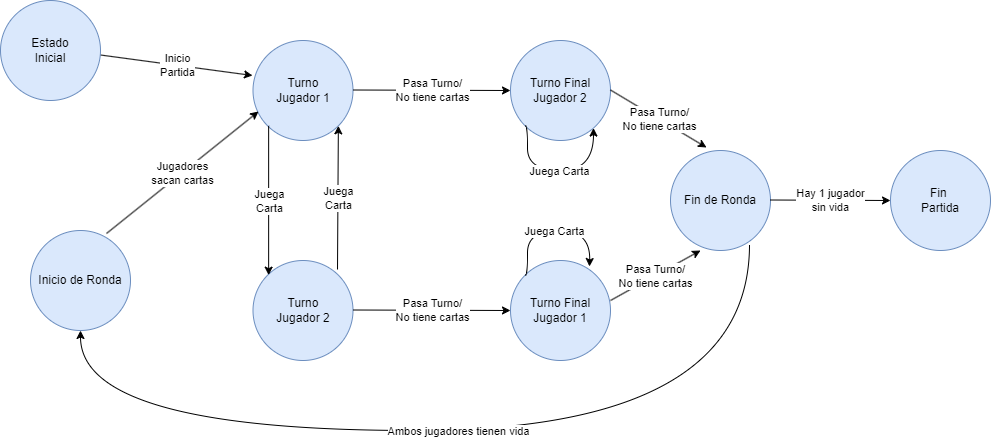

The diagram above was exported from draw.io. Its source (the exported page's mxGraphModel, read from the mxfile embedded in the PNG):
<mxGraphModel dx="1434" dy="756" grid="1" gridSize="10" guides="1" tooltips="1" connect="1" arrows="1" fold="1" page="1" pageScale="1" pageWidth="1400" pageHeight="850" background="none" math="0" shadow="0">
  <root>
    <mxCell id="0" />
    <mxCell id="1" parent="0" />
    <mxCell id="xUTjHbaHruhcC0vRa0I5-1" value="" style="endArrow=classic;html=1;rounded=0;entryX=-0.005;entryY=0.35;entryDx=0;entryDy=0;entryPerimeter=0;" edge="1" parent="1" target="xUTjHbaHruhcC0vRa0I5-6">
      <mxGeometry relative="1" as="geometry">
        <mxPoint x="310" y="134.5" as="sourcePoint" />
        <mxPoint x="410" y="134.5" as="targetPoint" />
      </mxGeometry>
    </mxCell>
    <mxCell id="xUTjHbaHruhcC0vRa0I5-2" value="Inicio &lt;br&gt;Partida" style="edgeLabel;resizable=0;html=1;align=center;verticalAlign=middle;" connectable="0" vertex="1" parent="xUTjHbaHruhcC0vRa0I5-1">
      <mxGeometry relative="1" as="geometry" />
    </mxCell>
    <mxCell id="xUTjHbaHruhcC0vRa0I5-3" value="Estado &lt;br&gt;Inicial" style="ellipse;whiteSpace=wrap;html=1;aspect=fixed;fillColor=#dae8fc;strokeColor=#6c8ebf;" vertex="1" parent="1">
      <mxGeometry x="210" y="80" width="100" height="100" as="geometry" />
    </mxCell>
    <mxCell id="xUTjHbaHruhcC0vRa0I5-5" value="Turno &lt;br&gt;Jugador 2" style="ellipse;whiteSpace=wrap;html=1;aspect=fixed;fillColor=#dae8fc;strokeColor=#6c8ebf;" vertex="1" parent="1">
      <mxGeometry x="462.5" y="340" width="100" height="100" as="geometry" />
    </mxCell>
    <mxCell id="xUTjHbaHruhcC0vRa0I5-6" value="Turno&lt;br&gt;Jugador 1" style="ellipse;whiteSpace=wrap;html=1;aspect=fixed;fillColor=#dae8fc;strokeColor=#6c8ebf;" vertex="1" parent="1">
      <mxGeometry x="462.5" y="120" width="100" height="100" as="geometry" />
    </mxCell>
    <mxCell id="xUTjHbaHruhcC0vRa0I5-7" value="" style="endArrow=classic;html=1;rounded=0;exitX=0.845;exitY=0.09;exitDx=0;exitDy=0;exitPerimeter=0;entryX=1;entryY=1;entryDx=0;entryDy=0;" edge="1" parent="1" source="xUTjHbaHruhcC0vRa0I5-5" target="xUTjHbaHruhcC0vRa0I5-6">
      <mxGeometry relative="1" as="geometry">
        <mxPoint x="540" y="280" as="sourcePoint" />
        <mxPoint x="640" y="280" as="targetPoint" />
      </mxGeometry>
    </mxCell>
    <mxCell id="xUTjHbaHruhcC0vRa0I5-8" value="Juega &lt;br&gt;Carta" style="edgeLabel;resizable=0;html=1;align=center;verticalAlign=middle;" connectable="0" vertex="1" parent="xUTjHbaHruhcC0vRa0I5-7">
      <mxGeometry relative="1" as="geometry" />
    </mxCell>
    <mxCell id="xUTjHbaHruhcC0vRa0I5-9" value="" style="endArrow=classic;html=1;rounded=0;exitX=0;exitY=1;exitDx=0;exitDy=0;entryX=0;entryY=0;entryDx=0;entryDy=0;" edge="1" parent="1">
      <mxGeometry relative="1" as="geometry">
        <mxPoint x="478.14466094067257" y="205.35533905932743" as="sourcePoint" />
        <mxPoint x="478.14466094067257" y="354.64466094067257" as="targetPoint" />
      </mxGeometry>
    </mxCell>
    <mxCell id="xUTjHbaHruhcC0vRa0I5-10" value="Juega&lt;br&gt;Carta" style="edgeLabel;resizable=0;html=1;align=center;verticalAlign=middle;" connectable="0" vertex="1" parent="xUTjHbaHruhcC0vRa0I5-9">
      <mxGeometry relative="1" as="geometry" />
    </mxCell>
    <mxCell id="xUTjHbaHruhcC0vRa0I5-12" value="Turno Final&lt;br&gt;Jugador 2" style="ellipse;whiteSpace=wrap;html=1;aspect=fixed;fillColor=#dae8fc;strokeColor=#6c8ebf;" vertex="1" parent="1">
      <mxGeometry x="720" y="120" width="100" height="100" as="geometry" />
    </mxCell>
    <mxCell id="xUTjHbaHruhcC0vRa0I5-13" value="Fin de Ronda" style="ellipse;whiteSpace=wrap;html=1;aspect=fixed;fillColor=#dae8fc;strokeColor=#6c8ebf;" vertex="1" parent="1">
      <mxGeometry x="880" y="230" width="100" height="100" as="geometry" />
    </mxCell>
    <mxCell id="xUTjHbaHruhcC0vRa0I5-15" value="Turno Final Jugador 1" style="ellipse;whiteSpace=wrap;html=1;aspect=fixed;fillColor=#dae8fc;strokeColor=#6c8ebf;" vertex="1" parent="1">
      <mxGeometry x="720" y="340" width="100" height="100" as="geometry" />
    </mxCell>
    <mxCell id="xUTjHbaHruhcC0vRa0I5-16" value="" style="endArrow=classic;html=1;rounded=0;entryX=0;entryY=0.5;entryDx=0;entryDy=0;" edge="1" parent="1" target="xUTjHbaHruhcC0vRa0I5-15">
      <mxGeometry relative="1" as="geometry">
        <mxPoint x="562.5" y="389.5" as="sourcePoint" />
        <mxPoint x="662.5" y="389.5" as="targetPoint" />
      </mxGeometry>
    </mxCell>
    <mxCell id="xUTjHbaHruhcC0vRa0I5-17" value="Pasa Turno/&lt;br style=&quot;border-color: var(--border-color);&quot;&gt;No tiene cartas" style="edgeLabel;resizable=0;html=1;align=center;verticalAlign=middle;" connectable="0" vertex="1" parent="xUTjHbaHruhcC0vRa0I5-16">
      <mxGeometry relative="1" as="geometry" />
    </mxCell>
    <mxCell id="xUTjHbaHruhcC0vRa0I5-18" value="" style="endArrow=classic;html=1;rounded=0;entryX=0;entryY=0.5;entryDx=0;entryDy=0;" edge="1" parent="1" target="xUTjHbaHruhcC0vRa0I5-12">
      <mxGeometry relative="1" as="geometry">
        <mxPoint x="562.5" y="169.5" as="sourcePoint" />
        <mxPoint x="662.5" y="169.5" as="targetPoint" />
      </mxGeometry>
    </mxCell>
    <mxCell id="xUTjHbaHruhcC0vRa0I5-19" value="Pasa Turno/&lt;br style=&quot;border-color: var(--border-color);&quot;&gt;No tiene cartas" style="edgeLabel;resizable=0;html=1;align=center;verticalAlign=middle;" connectable="0" vertex="1" parent="xUTjHbaHruhcC0vRa0I5-18">
      <mxGeometry relative="1" as="geometry" />
    </mxCell>
    <mxCell id="xUTjHbaHruhcC0vRa0I5-20" value="" style="endArrow=classic;html=1;rounded=0;edgeStyle=orthogonalEdgeStyle;curved=1;exitX=0;exitY=1;exitDx=0;exitDy=0;" edge="1" parent="1" source="xUTjHbaHruhcC0vRa0I5-12" target="xUTjHbaHruhcC0vRa0I5-12">
      <mxGeometry relative="1" as="geometry">
        <mxPoint x="720" y="270" as="sourcePoint" />
        <mxPoint x="820" y="270" as="targetPoint" />
        <Array as="points">
          <mxPoint x="737" y="205" />
          <mxPoint x="737" y="250" />
          <mxPoint x="803" y="250" />
        </Array>
      </mxGeometry>
    </mxCell>
    <mxCell id="xUTjHbaHruhcC0vRa0I5-21" value="Juega Carta" style="edgeLabel;resizable=0;html=1;align=center;verticalAlign=middle;" connectable="0" vertex="1" parent="xUTjHbaHruhcC0vRa0I5-20">
      <mxGeometry relative="1" as="geometry" />
    </mxCell>
    <mxCell id="xUTjHbaHruhcC0vRa0I5-22" value="" style="endArrow=classic;html=1;rounded=0;edgeStyle=orthogonalEdgeStyle;curved=1;exitX=0;exitY=0;exitDx=0;exitDy=0;entryX=0.79;entryY=0.06;entryDx=0;entryDy=0;entryPerimeter=0;" edge="1" parent="1" source="xUTjHbaHruhcC0vRa0I5-15" target="xUTjHbaHruhcC0vRa0I5-15">
      <mxGeometry relative="1" as="geometry">
        <mxPoint x="737" y="266" as="sourcePoint" />
        <mxPoint x="803" y="260" as="targetPoint" />
        <Array as="points">
          <mxPoint x="737" y="355" />
          <mxPoint x="737" y="310" />
          <mxPoint x="800" y="310" />
        </Array>
      </mxGeometry>
    </mxCell>
    <mxCell id="xUTjHbaHruhcC0vRa0I5-23" value="Juega Carta" style="edgeLabel;resizable=0;html=1;align=center;verticalAlign=middle;" connectable="0" vertex="1" parent="xUTjHbaHruhcC0vRa0I5-22">
      <mxGeometry relative="1" as="geometry" />
    </mxCell>
    <mxCell id="xUTjHbaHruhcC0vRa0I5-26" value="" style="endArrow=classic;html=1;rounded=0;entryX=0.36;entryY=-0.03;entryDx=0;entryDy=0;entryPerimeter=0;" edge="1" parent="1" target="xUTjHbaHruhcC0vRa0I5-13">
      <mxGeometry relative="1" as="geometry">
        <mxPoint x="820" y="169.5" as="sourcePoint" />
        <mxPoint x="920" y="169.5" as="targetPoint" />
      </mxGeometry>
    </mxCell>
    <mxCell id="xUTjHbaHruhcC0vRa0I5-27" value="Pasa Turno/&lt;br&gt;No tiene cartas" style="edgeLabel;resizable=0;html=1;align=center;verticalAlign=middle;" connectable="0" vertex="1" parent="xUTjHbaHruhcC0vRa0I5-26">
      <mxGeometry relative="1" as="geometry" />
    </mxCell>
    <mxCell id="xUTjHbaHruhcC0vRa0I5-28" value="" style="endArrow=classic;html=1;rounded=0;entryX=0.3;entryY=1;entryDx=0;entryDy=0;entryPerimeter=0;" edge="1" parent="1" target="xUTjHbaHruhcC0vRa0I5-13">
      <mxGeometry relative="1" as="geometry">
        <mxPoint x="820" y="380" as="sourcePoint" />
        <mxPoint x="920" y="380" as="targetPoint" />
      </mxGeometry>
    </mxCell>
    <mxCell id="xUTjHbaHruhcC0vRa0I5-29" value="Pasa Turno/&lt;br style=&quot;border-color: var(--border-color);&quot;&gt;No tiene cartas" style="edgeLabel;resizable=0;html=1;align=center;verticalAlign=middle;" connectable="0" vertex="1" parent="xUTjHbaHruhcC0vRa0I5-28">
      <mxGeometry relative="1" as="geometry" />
    </mxCell>
    <mxCell id="xUTjHbaHruhcC0vRa0I5-32" value="" style="endArrow=classic;html=1;rounded=0;" edge="1" parent="1">
      <mxGeometry relative="1" as="geometry">
        <mxPoint x="980" y="279.5" as="sourcePoint" />
        <mxPoint x="1100" y="280" as="targetPoint" />
      </mxGeometry>
    </mxCell>
    <mxCell id="xUTjHbaHruhcC0vRa0I5-33" value="Hay 1 jugador &lt;br&gt;sin vida" style="edgeLabel;resizable=0;html=1;align=center;verticalAlign=middle;" connectable="0" vertex="1" parent="xUTjHbaHruhcC0vRa0I5-32">
      <mxGeometry relative="1" as="geometry" />
    </mxCell>
    <mxCell id="xUTjHbaHruhcC0vRa0I5-34" value="Inicio de Ronda" style="ellipse;whiteSpace=wrap;html=1;aspect=fixed;fillColor=#dae8fc;strokeColor=#6c8ebf;" vertex="1" parent="1">
      <mxGeometry x="240" y="310" width="100" height="100" as="geometry" />
    </mxCell>
    <mxCell id="xUTjHbaHruhcC0vRa0I5-36" value="Fin&amp;nbsp;&lt;br&gt;Partida" style="ellipse;whiteSpace=wrap;html=1;aspect=fixed;fillColor=#dae8fc;strokeColor=#6c8ebf;" vertex="1" parent="1">
      <mxGeometry x="1100" y="230" width="100" height="100" as="geometry" />
    </mxCell>
    <mxCell id="xUTjHbaHruhcC0vRa0I5-37" value="" style="endArrow=classic;html=1;rounded=0;edgeStyle=orthogonalEdgeStyle;curved=1;exitX=0.79;exitY=0.94;exitDx=0;exitDy=0;exitPerimeter=0;entryX=0.5;entryY=1;entryDx=0;entryDy=0;" edge="1" parent="1" source="xUTjHbaHruhcC0vRa0I5-13" target="xUTjHbaHruhcC0vRa0I5-34">
      <mxGeometry relative="1" as="geometry">
        <mxPoint x="980" y="450" as="sourcePoint" />
        <mxPoint x="1080" y="450" as="targetPoint" />
        <Array as="points">
          <mxPoint x="959" y="510" />
          <mxPoint x="290" y="510" />
        </Array>
      </mxGeometry>
    </mxCell>
    <mxCell id="xUTjHbaHruhcC0vRa0I5-38" value="Ambos jugadores tienen vida" style="edgeLabel;resizable=0;html=1;align=center;verticalAlign=middle;" connectable="0" vertex="1" parent="xUTjHbaHruhcC0vRa0I5-37">
      <mxGeometry relative="1" as="geometry" />
    </mxCell>
    <mxCell id="xUTjHbaHruhcC0vRa0I5-39" value="" style="endArrow=classic;html=1;rounded=0;entryX=0.055;entryY=0.71;entryDx=0;entryDy=0;entryPerimeter=0;exitX=0.76;exitY=0.03;exitDx=0;exitDy=0;exitPerimeter=0;" edge="1" parent="1" source="xUTjHbaHruhcC0vRa0I5-34" target="xUTjHbaHruhcC0vRa0I5-6">
      <mxGeometry relative="1" as="geometry">
        <mxPoint x="300" y="279.5" as="sourcePoint" />
        <mxPoint x="400" y="279.5" as="targetPoint" />
      </mxGeometry>
    </mxCell>
    <mxCell id="xUTjHbaHruhcC0vRa0I5-40" value="Jugadores &lt;br&gt;sacan cartas" style="edgeLabel;resizable=0;html=1;align=center;verticalAlign=middle;" connectable="0" vertex="1" parent="xUTjHbaHruhcC0vRa0I5-39">
      <mxGeometry relative="1" as="geometry" />
    </mxCell>
  </root>
</mxGraphModel>